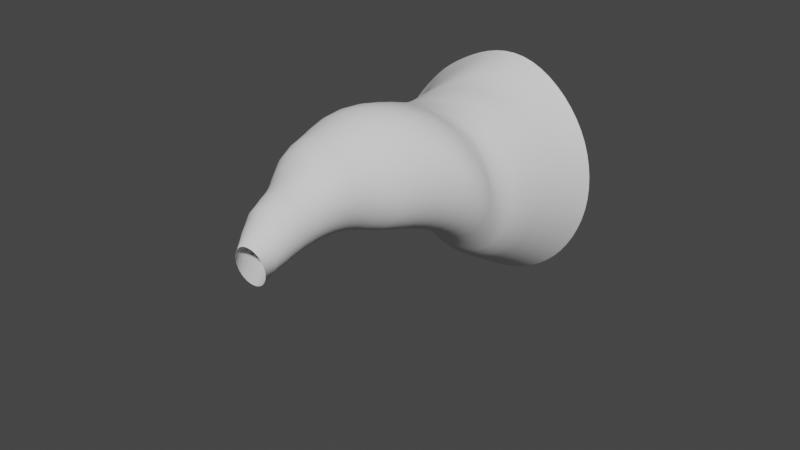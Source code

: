 # Source: Hurricane.blend  (saved by Blender 2.91.10; exported with 4.5.12 LTS)
import bpy
from mathutils import Matrix  # noqa: F401  (used for matrix-valued properties, if any)

bpy.ops.wm.read_factory_settings(use_empty=True)
scene = bpy.context.scene
scene.name = 'Scene'

# ---- collections
col_collection = bpy.data.collections.new('Collection'); scene.collection.children.link(col_collection)

# ---- world
world_world = bpy.data.worlds.new('World'); scene.world = world_world
world_world.use_nodes = True; world_world.node_tree.nodes.clear()
_N = world_world.node_tree.nodes; _L = world_world.node_tree.links
n0 = _N.new('ShaderNodeOutputWorld'); n0.name = 'World Output'; n0.location = (300, 300)
n1 = _N.new('ShaderNodeBackground'); n1.name = 'Background'; n1.location = (10, 300)
n1.inputs[0].default_value = (0.05088, 0.05088, 0.05088, 1.0)
_L.new(n1.outputs[0], n0.inputs[0])
n0.is_active_output = True
world_world.color = (0.05088, 0.05088, 0.05088)
world_world.use_sun_shadow = False
world_world.sun_shadow_jitter_overblur = 0.0

# ---- meshes
me_cylinder = bpy.data.meshes.new('Cylinder')
me_cylinder.from_pydata([(1.773, 1.627, 0.4733), (-0.07667, -2.013, 0.02123), (1.828, 1.63, 0.2148), (-0.08959, -2.009, -0.01564), (1.827, 1.64, -0.0507), (-0.1094, -2.005, -0.05024), (1.771, 1.658, -0.3126), (-0.1354, -2.0, -0.08124), (1.663, 1.684, -0.5597), (-0.1666, -1.995, -0.1075), (1.508, 1.714, -0.7815), (-0.2017, -1.989, -0.1279), (1.313, 1.75, -0.9687), (-0.2394, -1.983, -0.1417), (1.087, 1.788, -1.114), (-0.2783, -1.977, -0.1484), (0.8371, 1.827, -1.211), (-0.3168, -1.972, -0.1478), (0.5731, 1.867, -1.258), (-0.3535, -1.967, -0.1398), (0.3035, 1.905, -1.253), (-0.387, -1.963, -0.1248), (0.04863, 1.939, -1.179), (-0.416, -1.959, -0.1033), (-0.1681, 1.964, -1.037), (-0.4394, -1.957, -0.07617), (-0.3406, 1.982, -0.8516), (-0.4562, -1.956, -0.04445), (-0.4716, 1.992, -0.6413), (-0.4659, -1.956, -0.00936), (-0.5831, 2.0, -0.4278), (-0.468, -1.957, 0.02776), (-0.6766, 2.005, -0.2102), (-0.4625, -1.959, 0.06547), (-0.7277, 2.003, 0.0195), (-0.4496, -1.963, 0.1023), (-0.7584, 1.998, 0.2514), (-0.4297, -1.967, 0.1369), (-0.7638, 1.99, 0.4869), (-0.4038, -1.972, 0.1679), (-0.7255, 1.975, 0.7231), (-0.3726, -1.977, 0.1942), (-0.6249, 1.952, 0.9475), (-0.3375, -1.983, 0.2146), (-0.451, 1.919, 1.139), (-0.2998, -1.989, 0.2284), (-0.2238, 1.881, 1.285), (-0.2609, -1.995, 0.2351), (0.02906, 1.841, 1.384), (-0.2224, -2.0, 0.2345), (0.2978, 1.801, 1.434), (-0.1856, -2.005, 0.2265), (0.5698, 1.762, 1.431), (-0.1521, -2.009, 0.2115), (0.8347, 1.726, 1.374), (-0.1231, -2.013, 0.19), (1.087, 1.694, 1.271), (-0.09978, -2.015, 0.1629), (1.312, 1.668, 1.12), (-0.08294, -2.016, 0.1312), (1.506, 1.648, 0.931), (-0.07328, -2.016, 0.09606), (1.663, 1.634, 0.7148), (-0.07116, -2.015, 0.05894), (1.194, 0.9733, 0.6631), (0.8793, 0.7236, 0.8862), (-0.006952, 0.508, 1.092), (-0.5178, 0.2545, 0.9804), (-0.9373, -0.01008, 0.6249), (-1.072, -0.2939, 0.2585), (-1.001, -0.5745, -0.1003), (-0.8855, -0.8493, -0.3345), (-0.5148, -1.216, -0.3509), (-0.2011, -1.636, -0.3254), (-0.2646, -1.626, -0.3501), (-0.5747, -1.208, -0.3253), (-0.9351, -0.8452, -0.2569), (-1.016, -0.5761, -0.006703), (-1.043, -0.3022, 0.3649), (-0.855, -0.02591, 0.7287), (-0.3937, 0.2344, 1.042), (0.1395, 0.486, 1.117), (1.003, 0.7112, 0.7507), (1.287, 0.9673, 0.4767), (-0.3326, -1.616, -0.363), (-0.6282, -1.202, -0.2895), (-0.9694, -0.8436, -0.1726), (-1.015, -0.58, 0.08923), (-0.9934, -0.3135, 0.471), (-0.753, -0.04399, 0.8174), (-0.2686, 0.2148, 1.084), (0.283, 0.4659, 1.107), (1.087, 0.7045, 0.615), (1.336, 0.9677, 0.2866), (-0.4024, -1.606, -0.3635), (-0.6743, -1.197, -0.2446), (-0.988, -0.8444, -0.08404), (-0.998, -0.5862, 0.1866), (-0.9208, -0.3279, 0.573), (-0.6339, -0.06377, 0.8872), (-0.1425, 0.196, 1.103), (0.4184, 0.4482, 1.064), (1.138, 0.7022, 0.4887), (1.345, 0.9737, 0.09996), (-0.4716, -1.597, -0.3518), (-0.7126, -1.194, -0.1923), (-0.9912, -0.8476, 0.007255), (-0.9634, -0.5949, 0.2826), (-0.8247, -0.3453, 0.6651), (-0.5012, -0.0846, 0.9343), (-0.01577, 0.1782, 1.094), (0.5341, 0.4343, 0.9969), (1.161, 0.7032, 0.3782), (1.319, 0.9844, -0.07607), (-0.5375, -1.588, -0.3281), (-0.7414, -1.192, -0.1337), (-0.9777, -0.853, 0.09807), (-0.9106, -0.6061, 0.3735), (-0.7048, -0.3654, 0.7411), (-0.3597, -0.1057, 0.9553), (0.1084, 0.162, 1.055), (0.6284, 0.4241, 0.9121), (1.165, 0.7067, 0.2752), (1.266, 0.9981, -0.2343), (-0.5975, -1.581, -0.2934), (-0.7599, -1.192, -0.07023), (-0.9486, -0.8607, 0.1864), (-0.8406, -0.6193, 0.4546), (-0.5632, -0.3877, 0.7932), (-0.2152, -0.1261, 0.9479), (0.2247, 0.1479, 0.9905), (0.7024, 0.4174, 0.8134), (1.152, 0.7122, 0.1826), (1.195, 1.014, -0.3715), (-0.6494, -1.575, -0.2489), (-0.7674, -1.193, -0.003663), (-0.9048, -0.8703, 0.2721), (-0.7533, -0.6344, 0.5226), (-0.4065, -0.4109, 0.8136), (-0.07537, -0.1446, 0.9107), (0.3264, 0.1365, 0.9087), (0.7544, 0.4143, 0.7029), (1.124, 0.7193, 0.1041), (1.111, 1.03, -0.4876), (-0.6911, -1.571, -0.1963), (-0.763, -1.197, 0.06397), (-0.8457, -0.8818, 0.351), (-0.6508, -0.651, 0.5727), (-0.2607, -0.4312, 0.7996), (0.0522, -0.1603, 0.8454), (0.4094, 0.1287, 0.8052), (0.7839, 0.4148, 0.583), (1.085, 0.7276, 0.03413), (1.018, 1.047, -0.584), (-0.721, -1.569, -0.1375), (-0.746, -1.202, 0.1303), (-0.7707, -0.8952, 0.4183), (-0.537, -0.6684, 0.6002), (-0.1285, -0.4484, 0.7548), (0.1597, -0.1722, 0.7565), (0.47, 0.1248, 0.6838), (0.7929, 0.4184, 0.4577), (1.034, 0.7379, -0.04212), (0.9191, 1.065, -0.6646), (-0.7378, -1.569, -0.07483), (-0.7166, -1.208, 0.1927), (-0.6807, -0.91, 0.4675), (-0.4191, -0.6853, 0.6012), (-0.01096, -0.4623, 0.6812), (0.2448, -0.18, 0.6462), (0.5088, 0.1247, 0.5462), (0.7791, 0.4255, 0.3269), (0.9687, 0.7505, -0.1263), (0.8132, 1.082, -0.7321), (-0.7408, -1.572, -0.01057), (-0.6754, -1.216, 0.249), (-0.5819, -0.9252, 0.495), (-0.3072, -0.7003, 0.5754), (0.08663, -0.4724, 0.5828), (0.3065, -0.1838, 0.5174), (0.5237, 0.1283, 0.398), (0.7441, 0.4358, 0.1905), (0.8892, 0.7654, -0.2163), (0.6978, 1.101, -0.7887), (-0.7299, -1.576, 0.05278), (-0.6234, -1.226, 0.2971), (-0.4793, -0.9402, 0.5013), (-0.2044, -0.713, 0.5246), (0.1583, -0.4781, 0.4656), (0.3394, -0.1828, 0.3725), (0.5139, 0.1358, 0.243), (0.6885, 0.4492, 0.05153), (0.7909, 0.7834, -0.3146), (0.5675, 1.122, -0.8368), (-0.7053, -1.581, 0.1128), (-0.5622, -1.236, 0.3348), (-0.3763, -0.9542, 0.4827), (-0.1134, -0.7231, 0.4508), (0.2026, -0.4792, 0.3333), (0.3436, -0.1774, 0.2171), (0.4807, 0.1466, 0.08785), (0.6142, 0.4651, -0.08104), (0.6701, 0.8046, -0.4152), (0.4217, 1.144, -0.8663), (-0.6681, -1.589, 0.1671), (-0.4937, -1.247, 0.3601), (-0.279, -0.9663, 0.4373), (-0.03859, -0.7302, 0.3573), (0.2192, -0.476, 0.1913), (0.3197, -0.1679, 0.06429), (0.4254, 0.1603, -0.05774), (0.5186, 0.4839, -0.2114), (0.5303, 0.828, -0.5023), (0.2668, 1.166, -0.8643), (-0.6196, -1.598, 0.2135), (-0.4207, -1.258, 0.3711), (-0.1922, -0.976, 0.368), (0.0143, -0.7335, 0.2493), (0.2081, -0.4689, 0.04931), (0.2706, -0.1553, -0.07805), (0.3461, 0.1768, -0.191), (0.4035, 0.505, -0.3311), (0.3783, 0.8522, -0.5643), (0.08914, 1.191, -0.8556), (-0.5617, -1.607, 0.2502), (-0.3461, -1.268, 0.3669), (-0.1194, -0.9834, 0.292), (0.04251, -0.733, 0.1337), (0.172, -0.4584, -0.08553), (0.1967, -0.1398, -0.2038), (0.2405, 0.1966, -0.3105), (0.2738, 0.5273, -0.4259), (0.2033, 0.8794, -0.6198), (-0.09219, 1.215, -0.807), (-0.4968, -1.618, 0.2757), (-0.2733, -1.278, 0.3467), (-0.06322, -0.988, 0.2025), (0.04713, -0.729, 0.01445), (0.1131, -0.4453, -0.2061), (0.09759, -0.1214, -0.312), (0.1192, 0.2175, -0.4007), (0.1338, 0.5497, -0.4872), (0.0277, 0.905, -0.632), (-0.2565, 1.234, -0.7072), (-0.4274, -1.628, 0.289), (-0.2058, -1.286, 0.311), (-0.0251, -0.9895, 0.1027), (0.02782, -0.7217, -0.1009), (0.03104, -0.4294, -0.3115), (-0.01515, -0.1022, -0.3919), (-0.01333, 0.2386, -0.4561), (-0.02581, 0.574, -0.5249), (-0.1364, 0.9271, -0.5978), (-0.3982, 1.249, -0.5659), (-0.3562, -1.638, 0.2895), (-0.1471, -1.292, 0.2608), (-0.006865, -0.988, -0.002803), (-0.01313, -0.7116, -0.209), (-0.06726, -0.412, -0.3966), (-0.1387, -0.08245, -0.4438), (-0.1581, 0.2603, -0.4805), (-0.1841, 0.5964, -0.5182), (-0.2988, 0.9477, -0.5312), (-0.5196, 1.26, -0.3936), (-0.2862, -1.648, 0.2772), (-0.1003, -1.297, 0.1982), (-0.009019, -0.9835, -0.1104), (-0.07297, -0.6993, -0.305), (-0.1794, -0.3934, -0.4619), (-0.2734, -0.0621, -0.4715), (-0.3105, 0.2818, -0.4726), (-0.3372, 0.6165, -0.4717), (-0.4409, 0.9638, -0.4227), (-0.6263, 1.267, -0.1954), (-0.22, -1.656, 0.2525), (-0.06779, -1.299, 0.1271), (-0.03191, -0.9761, -0.2158), (-0.1482, -0.6854, -0.3855), (-0.2997, -0.3745, -0.5054), (-0.4144, -0.04181, -0.4743), (-0.465, 0.3023, -0.4309), (-0.4864, 0.6347, -0.3906), (-0.5539, 0.9742, -0.2744), (-0.6891, 1.267, 0.03591), (-0.1602, -1.664, 0.2166), (-0.05083, -1.298, 0.05072), (-0.07512, -0.966, -0.3145), (-0.2354, -0.6705, -0.4483), (-0.4231, -0.356, -0.5258), (-0.5521, -0.02308, -0.4494), (-0.6093, 0.3199, -0.3544), (-0.6175, 0.6489, -0.2739), (-0.6415, 0.9796, -0.0936), (-0.6893, 1.257, 0.2899), (-0.1091, -1.669, 0.1709), (-0.04997, -1.295, -0.02732), (-0.1374, -0.9537, -0.4022), (-0.3313, -0.655, -0.4919), (-0.5453, -0.3386, -0.5233), (-0.6811, -0.006606, -0.3991), (-0.7315, 0.3331, -0.2439), (-0.7111, 0.6564, -0.1235), (-0.6805, 0.9768, 0.1208), (-0.6456, 1.241, 0.5498), (-0.06866, -1.673, 0.1171), (-0.0648, -1.29, -0.1033), (-0.2053, -0.9416, -0.463), (-0.4322, -0.6397, -0.5148), (-0.6624, -0.3229, -0.4985), (-0.7946, 0.006723, -0.3247), (-0.8242, 0.3409, -0.1062), (-0.7619, 0.6569, 0.04841), (-0.654, 0.9637, 0.3573), (-0.5457, 1.217, 0.8006), (-0.04028, -1.674, 0.05752), (-0.09399, -1.283, -0.1736), (-0.2822, -0.9289, -0.5047), (-0.5337, -0.6251, -0.5167), (-0.7707, -0.3092, -0.4524), (-0.8908, 0.01683, -0.2312), (-0.8856, 0.3437, 0.04811), (-0.7687, 0.6508, 0.2282), (-0.5588, 0.9408, 0.5945), (-0.3811, 1.185, 1.019), (-0.02496, -1.674, -0.005589), (-0.1362, -1.275, -0.2361), (-0.3705, -0.9153, -0.5312), (-0.6324, -0.6117, -0.498), (-0.8672, -0.298, -0.3868), (-0.9672, 0.02349, -0.1223), (-0.9143, 0.3415, 0.2095), (-0.7315, 0.6385, 0.4059), (-0.427, 0.9132, 0.8193), (-0.136, 1.144, 1.162), (-0.02319, -1.672, -0.06977), (-0.1894, -1.265, -0.2887), (-0.4658, -0.9013, -0.5404), (-0.7237, -0.6001, -0.4609), (-0.9489, -0.2895, -0.3038), (-1.022, 0.02664, -0.003095), (-0.9086, 0.3343, 0.3714), (-0.6558, 0.6212, 0.5708), (-0.243, 0.8795, 1.007), (0.1458, 1.102, 1.217), (-0.03499, -1.668, -0.1326), (-0.2502, -1.255, -0.3283), (-0.564, -0.8876, -0.531), (-0.8047, -0.5906, -0.4085), (-1.013, -0.2841, -0.207), (-1.051, 0.02586, 0.1249), (-0.8718, 0.3229, 0.527), (-0.5545, 0.601, 0.7173), (-0.0009871, 0.8405, 1.118), (0.4211, 1.063, 1.201), (-0.05985, -1.662, -0.1916), (-0.3153, -1.244, -0.3539), (-0.6585, -0.8751, -0.5038), (-0.8733, -0.5833, -0.3442), (-1.059, -0.2818, -0.09819), (-1.057, 0.02148, 0.256), (-0.8115, 0.3088, 0.6683), (-0.4401, 0.5795, 0.8475), (0.2564, 0.8025, 1.149), (0.6729, 1.03, 1.125), (-0.09681, -1.655, -0.2447), (-0.3834, -1.234, -0.3664), (-0.7463, -0.8643, -0.4601), (-0.9294, -0.5782, -0.2697), (-1.084, -0.2828, 0.01903), (-1.039, 0.01391, 0.385), (-0.7307, 0.2924, 0.7923), (-0.3103, 0.5565, 0.9603), (0.5032, 0.769, 1.102), (0.8877, 1.004, 1.001), (-0.1445, -1.646, -0.2899), (-0.4509, -1.224, -0.3652), (-0.8221, -0.8557, -0.403), (-0.9721, -0.5753, -0.1882), (-1.088, -0.287, 0.1401), (-0.9988, 0.003244, 0.5095), (-0.6319, 0.2741, 0.8969), (-0.1629, 0.5322, 1.044), (0.7127, 0.7427, 1.008), (1.061, 0.9852, 0.8418)], [], [(73, 1, 3, 74), (74, 3, 5, 84), (84, 5, 7, 94), (94, 7, 9, 104), (104, 9, 11, 114), (114, 11, 13, 124), (124, 13, 15, 134), (134, 15, 17, 144), (144, 17, 19, 154), (154, 19, 21, 164), (164, 21, 23, 174), (174, 23, 25, 184), (184, 25, 27, 194), (194, 27, 29, 204), (204, 29, 31, 214), (214, 31, 33, 224), (224, 33, 35, 234), (234, 35, 37, 244), (244, 37, 39, 254), (254, 39, 41, 264), (264, 41, 43, 274), (274, 43, 45, 284), (284, 45, 47, 294), (294, 47, 49, 304), (304, 49, 51, 314), (314, 51, 53, 324), (324, 53, 55, 334), (334, 55, 57, 344), (344, 57, 59, 354), (354, 59, 61, 364), (364, 61, 63, 374), (374, 63, 1, 73), (62, 383, 64, 0), (383, 382, 65, 64), (382, 381, 66, 65), (381, 380, 67, 66), (380, 379, 68, 67), (379, 378, 69, 68), (378, 377, 70, 69), (377, 376, 71, 70), (376, 375, 72, 71), (375, 374, 73, 72), (60, 373, 383, 62), (373, 372, 382, 383), (372, 371, 381, 382), (371, 370, 380, 381), (370, 369, 379, 380), (369, 368, 378, 379), (368, 367, 377, 378), (367, 366, 376, 377), (366, 365, 375, 376), (365, 364, 374, 375), (58, 363, 373, 60), (363, 362, 372, 373), (362, 361, 371, 372), (361, 360, 370, 371), (360, 359, 369, 370), (359, 358, 368, 369), (358, 357, 367, 368), (357, 356, 366, 367), (356, 355, 365, 366), (355, 354, 364, 365), (56, 353, 363, 58), (353, 352, 362, 363), (352, 351, 361, 362), (351, 350, 360, 361), (350, 349, 359, 360), (349, 348, 358, 359), (348, 347, 357, 358), (347, 346, 356, 357), (346, 345, 355, 356), (345, 344, 354, 355), (54, 343, 353, 56), (343, 342, 352, 353), (342, 341, 351, 352), (341, 340, 350, 351), (340, 339, 349, 350), (339, 338, 348, 349), (338, 337, 347, 348), (337, 336, 346, 347), (336, 335, 345, 346), (335, 334, 344, 345), (52, 333, 343, 54), (333, 332, 342, 343), (332, 331, 341, 342), (331, 330, 340, 341), (330, 329, 339, 340), (329, 328, 338, 339), (328, 327, 337, 338), (327, 326, 336, 337), (326, 325, 335, 336), (325, 324, 334, 335), (50, 323, 333, 52), (323, 322, 332, 333), (322, 321, 331, 332), (321, 320, 330, 331), (320, 319, 329, 330), (319, 318, 328, 329), (318, 317, 327, 328), (317, 316, 326, 327), (316, 315, 325, 326), (315, 314, 324, 325), (48, 313, 323, 50), (313, 312, 322, 323), (312, 311, 321, 322), (311, 310, 320, 321), (310, 309, 319, 320), (309, 308, 318, 319), (308, 307, 317, 318), (307, 306, 316, 317), (306, 305, 315, 316), (305, 304, 314, 315), (46, 303, 313, 48), (303, 302, 312, 313), (302, 301, 311, 312), (301, 300, 310, 311), (300, 299, 309, 310), (299, 298, 308, 309), (298, 297, 307, 308), (297, 296, 306, 307), (296, 295, 305, 306), (295, 294, 304, 305), (44, 293, 303, 46), (293, 292, 302, 303), (292, 291, 301, 302), (291, 290, 300, 301), (290, 289, 299, 300), (289, 288, 298, 299), (288, 287, 297, 298), (287, 286, 296, 297), (286, 285, 295, 296), (285, 284, 294, 295), (42, 283, 293, 44), (283, 282, 292, 293), (282, 281, 291, 292), (281, 280, 290, 291), (280, 279, 289, 290), (279, 278, 288, 289), (278, 277, 287, 288), (277, 276, 286, 287), (276, 275, 285, 286), (275, 274, 284, 285), (40, 273, 283, 42), (273, 272, 282, 283), (272, 271, 281, 282), (271, 270, 280, 281), (270, 269, 279, 280), (269, 268, 278, 279), (268, 267, 277, 278), (267, 266, 276, 277), (266, 265, 275, 276), (265, 264, 274, 275), (38, 263, 273, 40), (263, 262, 272, 273), (262, 261, 271, 272), (261, 260, 270, 271), (260, 259, 269, 270), (259, 258, 268, 269), (258, 257, 267, 268), (257, 256, 266, 267), (256, 255, 265, 266), (255, 254, 264, 265), (36, 253, 263, 38), (253, 252, 262, 263), (252, 251, 261, 262), (251, 250, 260, 261), (250, 249, 259, 260), (249, 248, 258, 259), (248, 247, 257, 258), (247, 246, 256, 257), (246, 245, 255, 256), (245, 244, 254, 255), (34, 243, 253, 36), (243, 242, 252, 253), (242, 241, 251, 252), (241, 240, 250, 251), (240, 239, 249, 250), (239, 238, 248, 249), (238, 237, 247, 248), (237, 236, 246, 247), (236, 235, 245, 246), (235, 234, 244, 245), (32, 233, 243, 34), (233, 232, 242, 243), (232, 231, 241, 242), (231, 230, 240, 241), (230, 229, 239, 240), (229, 228, 238, 239), (228, 227, 237, 238), (227, 226, 236, 237), (226, 225, 235, 236), (225, 224, 234, 235), (30, 223, 233, 32), (223, 222, 232, 233), (222, 221, 231, 232), (221, 220, 230, 231), (220, 219, 229, 230), (219, 218, 228, 229), (218, 217, 227, 228), (217, 216, 226, 227), (216, 215, 225, 226), (215, 214, 224, 225), (28, 213, 223, 30), (213, 212, 222, 223), (212, 211, 221, 222), (211, 210, 220, 221), (210, 209, 219, 220), (209, 208, 218, 219), (208, 207, 217, 218), (207, 206, 216, 217), (206, 205, 215, 216), (205, 204, 214, 215), (26, 203, 213, 28), (203, 202, 212, 213), (202, 201, 211, 212), (201, 200, 210, 211), (200, 199, 209, 210), (199, 198, 208, 209), (198, 197, 207, 208), (197, 196, 206, 207), (196, 195, 205, 206), (195, 194, 204, 205), (24, 193, 203, 26), (193, 192, 202, 203), (192, 191, 201, 202), (191, 190, 200, 201), (190, 189, 199, 200), (189, 188, 198, 199), (188, 187, 197, 198), (187, 186, 196, 197), (186, 185, 195, 196), (185, 184, 194, 195), (22, 183, 193, 24), (183, 182, 192, 193), (182, 181, 191, 192), (181, 180, 190, 191), (180, 179, 189, 190), (179, 178, 188, 189), (178, 177, 187, 188), (177, 176, 186, 187), (176, 175, 185, 186), (175, 174, 184, 185), (20, 173, 183, 22), (173, 172, 182, 183), (172, 171, 181, 182), (171, 170, 180, 181), (170, 169, 179, 180), (169, 168, 178, 179), (168, 167, 177, 178), (167, 166, 176, 177), (166, 165, 175, 176), (165, 164, 174, 175), (18, 163, 173, 20), (163, 162, 172, 173), (162, 161, 171, 172), (161, 160, 170, 171), (160, 159, 169, 170), (159, 158, 168, 169), (158, 157, 167, 168), (157, 156, 166, 167), (156, 155, 165, 166), (155, 154, 164, 165), (16, 153, 163, 18), (153, 152, 162, 163), (152, 151, 161, 162), (151, 150, 160, 161), (150, 149, 159, 160), (149, 148, 158, 159), (148, 147, 157, 158), (147, 146, 156, 157), (146, 145, 155, 156), (145, 144, 154, 155), (14, 143, 153, 16), (143, 142, 152, 153), (142, 141, 151, 152), (141, 140, 150, 151), (140, 139, 149, 150), (139, 138, 148, 149), (138, 137, 147, 148), (137, 136, 146, 147), (136, 135, 145, 146), (135, 134, 144, 145), (12, 133, 143, 14), (133, 132, 142, 143), (132, 131, 141, 142), (131, 130, 140, 141), (130, 129, 139, 140), (129, 128, 138, 139), (128, 127, 137, 138), (127, 126, 136, 137), (126, 125, 135, 136), (125, 124, 134, 135), (10, 123, 133, 12), (123, 122, 132, 133), (122, 121, 131, 132), (121, 120, 130, 131), (120, 119, 129, 130), (119, 118, 128, 129), (118, 117, 127, 128), (117, 116, 126, 127), (116, 115, 125, 126), (115, 114, 124, 125), (8, 113, 123, 10), (113, 112, 122, 123), (112, 111, 121, 122), (111, 110, 120, 121), (110, 109, 119, 120), (109, 108, 118, 119), (108, 107, 117, 118), (107, 106, 116, 117), (106, 105, 115, 116), (105, 104, 114, 115), (6, 103, 113, 8), (103, 102, 112, 113), (102, 101, 111, 112), (101, 100, 110, 111), (100, 99, 109, 110), (99, 98, 108, 109), (98, 97, 107, 108), (97, 96, 106, 107), (96, 95, 105, 106), (95, 94, 104, 105), (4, 93, 103, 6), (93, 92, 102, 103), (92, 91, 101, 102), (91, 90, 100, 101), (90, 89, 99, 100), (89, 88, 98, 99), (88, 87, 97, 98), (87, 86, 96, 97), (86, 85, 95, 96), (85, 84, 94, 95), (2, 83, 93, 4), (83, 82, 92, 93), (82, 81, 91, 92), (81, 80, 90, 91), (80, 79, 89, 90), (79, 78, 88, 89), (78, 77, 87, 88), (77, 76, 86, 87), (76, 75, 85, 86), (75, 74, 84, 85), (0, 64, 83, 2), (64, 65, 82, 83), (65, 66, 81, 82), (66, 67, 80, 81), (67, 68, 79, 80), (68, 69, 78, 79), (69, 70, 77, 78), (70, 71, 76, 77), (71, 72, 75, 76), (72, 73, 74, 75)])
me_cylinder.polygons.foreach_set('use_smooth', [True] * 352)
_uv = me_cylinder.uv_layers.new(name='UVMap')
_uv.uv.foreach_set('vector', [1.0, 0.06069, 1.0, 0.01061, 0.9688, 0.01061, 0.9688, 0.06069, 0.9688, 0.06069, 0.9688, 0.01061, 0.9375, 0.01061, 0.9375, 0.06069, 0.9375, 0.06069, 0.9375, 0.01061, 0.9062, 0.01061, 0.9062, 0.06069, 0.9062, 0.06069, 0.9062, 0.01061, 0.875, 0.01061, 0.875, 0.06069, 0.875, 0.06069, 0.875, 0.01061, 0.8438, 0.01061, 0.8438, 0.06069, 0.8438, 0.06069, 0.8438, 0.01061, 0.8125, 0.01061, 0.8125, 0.06069, 0.8125, 0.06069, 0.8125, 0.01061, 0.7812, 0.01061, 0.7812, 0.06069, 0.7812, 0.06069, 0.7812, 0.01061, 0.75, 0.01061, 0.75, 0.06069, 0.75, 0.06069, 0.75, 0.01061, 0.7188, 0.01061, 0.7187, 0.06069, 0.7187, 0.06069, 0.7188, 0.01061, 0.6875, 0.01061, 0.6875, 0.06069, 0.6875, 0.06069, 0.6875, 0.01061, 0.6562, 0.01061, 0.6562, 0.06069, 0.6562, 0.06069, 0.6562, 0.01061, 0.625, 0.01061, 0.625, 0.06069, 0.625, 0.06069, 0.625, 0.01061, 0.5938, 0.01061, 0.5938, 0.06069, 0.5938, 0.06069, 0.5938, 0.01061, 0.5625, 0.01061, 0.5625, 0.06069, 0.5625, 0.06069, 0.5625, 0.01061, 0.5312, 0.01061, 0.5312, 0.06069, 0.5312, 0.06069, 0.5312, 0.01061, 0.5, 0.01061, 0.5, 0.06069, 0.5, 0.06069, 0.5, 0.01061, 0.4688, 0.01061, 0.4687, 0.06069, 0.4687, 0.06069, 0.4688, 0.01061, 0.4375, 0.01061, 0.4375, 0.06069, 0.4375, 0.06069, 0.4375, 0.01061, 0.4062, 0.01061, 0.4062, 0.06069, 0.4062, 0.06069, 0.4062, 0.01061, 0.375, 0.01061, 0.375, 0.06069, 0.375, 0.06069, 0.375, 0.01061, 0.3438, 0.01061, 0.3438, 0.06069, 0.3438, 0.06069, 0.3438, 0.01061, 0.3125, 0.01061, 0.3125, 0.06069, 0.3125, 0.06069, 0.3125, 0.01061, 0.2812, 0.01061, 0.2812, 0.06069, 0.2812, 0.06069, 0.2812, 0.01061, 0.25, 0.01061, 0.25, 0.06069, 0.25, 0.06069, 0.25, 0.01061, 0.2188, 0.01061, 0.2188, 0.06069, 0.2188, 0.06069, 0.2188, 0.01061, 0.1875, 0.01061, 0.1875, 0.06069, 0.1875, 0.06069, 0.1875, 0.01061, 0.1562, 0.01061, 0.1562, 0.06069, 0.1562, 0.06069, 0.1562, 0.01061, 0.125, 0.01061, 0.125, 0.06069, 0.125, 0.06069, 0.125, 0.01061, 0.09375, 0.01061, 0.09375, 0.06069, 0.09375, 0.06069, 0.09375, 0.01061, 0.0625, 0.01061, 0.0625, 0.06069, 0.0625, 0.06069, 0.0625, 0.01061, 0.03125, 0.01061, 0.03125, 0.06069, 0.03125, 0.06069, 0.03125, 0.01061, 0.0, 0.01061, 0.0, 0.06069, 0.03125, 0.9972, 0.03125, 0.8679, 0.0, 0.8679, 0.0, 0.9972, 0.03125, 0.8679, 0.03125, 0.7782, 0.0, 0.7782, 0.0, 0.8679, 0.03125, 0.7782, 0.03125, 0.6885, 0.0, 0.6885, 0.0, 0.7782, 0.03125, 0.6885, 0.03125, 0.5988, 0.0, 0.5988, 0.0, 0.6885, 0.03125, 0.5988, 0.03125, 0.5091, 0.0, 0.5091, 0.0, 0.5988, 0.03125, 0.5091, 0.03125, 0.4195, 0.0, 0.4195, 0.0, 0.5091, 0.03125, 0.4195, 0.03125, 0.3298, 0.0, 0.3298, 0.0, 0.4195, 0.03125, 0.3298, 0.03125, 0.2401, 0.0, 0.2401, 0.0, 0.3298, 0.03125, 0.2401, 0.03125, 0.1504, 0.0, 0.1504, 0.0, 0.2401, 0.03125, 0.1504, 0.03125, 0.06069, 0.0, 0.06069, 0.0, 0.1504, 0.0625, 0.9972, 0.0625, 0.8679, 0.03125, 0.8679, 0.03125, 0.9972, 0.0625, 0.8679, 0.0625, 0.7782, 0.03125, 0.7782, 0.03125, 0.8679, 0.0625, 0.7782, 0.0625, 0.6885, 0.03125, 0.6885, 0.03125, 0.7782, 0.0625, 0.6885, 0.0625, 0.5988, 0.03125, 0.5988, 0.03125, 0.6885, 0.0625, 0.5988, 0.0625, 0.5091, 0.03125, 0.5091, 0.03125, 0.5988, 0.0625, 0.5091, 0.0625, 0.4195, 0.03125, 0.4195, 0.03125, 0.5091, 0.0625, 0.4195, 0.0625, 0.3298, 0.03125, 0.3298, 0.03125, 0.4195, 0.0625, 0.3298, 0.0625, 0.2401, 0.03125, 0.2401, 0.03125, 0.3298, 0.0625, 0.2401, 0.0625, 0.1504, 0.03125, 0.1504, 0.03125, 0.2401, 0.0625, 0.1504, 0.0625, 0.06069, 0.03125, 0.06069, 0.03125, 0.1504, 0.09375, 0.9972, 0.09375, 0.8679, 0.0625, 0.8679, 0.0625, 0.9972, 0.09375, 0.8679, 0.09375, 0.7782, 0.0625, 0.7782, 0.0625, 0.8679, 0.09375, 0.7782, 0.09375, 0.6885, 0.0625, 0.6885, 0.0625, 0.7782, 0.09375, 0.6885, 0.09375, 0.5988, 0.0625, 0.5988, 0.0625, 0.6885, 0.09375, 0.5988, 0.09375, 0.5091, 0.0625, 0.5091, 0.0625, 0.5988, 0.09375, 0.5091, 0.09375, 0.4195, 0.0625, 0.4195, 0.0625, 0.5091, 0.09375, 0.4195, 0.09375, 0.3298, 0.0625, 0.3298, 0.0625, 0.4195, 0.09375, 0.3298, 0.09375, 0.2401, 0.0625, 0.2401, 0.0625, 0.3298, 0.09375, 0.2401, 0.09375, 0.1504, 0.0625, 0.1504, 0.0625, 0.2401, 0.09375, 0.1504, 0.09375, 0.06069, 0.0625, 0.06069, 0.0625, 0.1504, 0.125, 0.9972, 0.125, 0.8679, 0.09375, 0.8679, 0.09375, 0.9972, 0.125, 0.8679, 0.125, 0.7782, 0.09375, 0.7782, 0.09375, 0.8679, 0.125, 0.7782, 0.125, 0.6885, 0.09375, 0.6885, 0.09375, 0.7782, 0.125, 0.6885, 0.125, 0.5988, 0.09375, 0.5988, 0.09375, 0.6885, 0.125, 0.5988, 0.125, 0.5091, 0.09375, 0.5091, 0.09375, 0.5988, 0.125, 0.5091, 0.125, 0.4195, 0.09375, 0.4195, 0.09375, 0.5091, 0.125, 0.4195, 0.125, 0.3298, 0.09375, 0.3298, 0.09375, 0.4195, 0.125, 0.3298, 0.125, 0.2401, 0.09375, 0.2401, 0.09375, 0.3298, 0.125, 0.2401, 0.125, 0.1504, 0.09375, 0.1504, 0.09375, 0.2401, 0.125, 0.1504, 0.125, 0.06069, 0.09375, 0.06069, 0.09375, 0.1504, 0.1562, 0.9972, 0.1562, 0.8679, 0.125, 0.8679, 0.125, 0.9972, 0.1562, 0.8679, 0.1562, 0.7782, 0.125, 0.7782, 0.125, 0.8679, 0.1562, 0.7782, 0.1562, 0.6885, 0.125, 0.6885, 0.125, 0.7782, 0.1562, 0.6885, 0.1562, 0.5988, 0.125, 0.5988, 0.125, 0.6885, 0.1562, 0.5988, 0.1562, 0.5091, 0.125, 0.5091, 0.125, 0.5988, 0.1562, 0.5091, 0.1562, 0.4195, 0.125, 0.4195, 0.125, 0.5091, 0.1562, 0.4195, 0.1562, 0.3298, 0.125, 0.3298, 0.125, 0.4195, 0.1562, 0.3298, 0.1562, 0.2401, 0.125, 0.2401, 0.125, 0.3298, 0.1562, 0.2401, 0.1562, 0.1504, 0.125, 0.1504, 0.125, 0.2401, 0.1562, 0.1504, 0.1562, 0.06069, 0.125, 0.06069, 0.125, 0.1504, 0.1875, 0.9972, 0.1875, 0.8679, 0.1562, 0.8679, 0.1562, 0.9972, 0.1875, 0.8679, 0.1875, 0.7782, 0.1562, 0.7782, 0.1562, 0.8679, 0.1875, 0.7782, 0.1875, 0.6885, 0.1562, 0.6885, 0.1562, 0.7782, 0.1875, 0.6885, 0.1875, 0.5988, 0.1562, 0.5988, 0.1562, 0.6885, 0.1875, 0.5988, 0.1875, 0.5091, 0.1562, 0.5091, 0.1562, 0.5988, 0.1875, 0.5091, 0.1875, 0.4195, 0.1562, 0.4195, 0.1562, 0.5091, 0.1875, 0.4195, 0.1875, 0.3298, 0.1562, 0.3298, 0.1562, 0.4195, 0.1875, 0.3298, 0.1875, 0.2401, 0.1562, 0.2401, 0.1562, 0.3298, 0.1875, 0.2401, 0.1875, 0.1504, 0.1562, 0.1504, 0.1562, 0.2401, 0.1875, 0.1504, 0.1875, 0.06069, 0.1562, 0.06069, 0.1562, 0.1504, 0.2188, 0.9972, 0.2188, 0.8679, 0.1875, 0.8679, 0.1875, 0.9972, 0.2188, 0.8679, 0.2187, 0.7782, 0.1875, 0.7782, 0.1875, 0.8679, 0.2187, 0.7782, 0.2188, 0.6885, 0.1875, 0.6885, 0.1875, 0.7782, 0.2188, 0.6885, 0.2187, 0.5988, 0.1875, 0.5988, 0.1875, 0.6885, 0.2187, 0.5988, 0.2187, 0.5091, 0.1875, 0.5091, 0.1875, 0.5988, 0.2187, 0.5091, 0.2188, 0.4195, 0.1875, 0.4195, 0.1875, 0.5091, 0.2188, 0.4195, 0.2187, 0.3298, 0.1875, 0.3298, 0.1875, 0.4195, 0.2187, 0.3298, 0.2188, 0.2401, 0.1875, 0.2401, 0.1875, 0.3298, 0.2188, 0.2401, 0.2187, 0.1504, 0.1875, 0.1504, 0.1875, 0.2401, 0.2187, 0.1504, 0.2188, 0.06069, 0.1875, 0.06069, 0.1875, 0.1504, 0.25, 0.9972, 0.25, 0.8679, 0.2188, 0.8679, 0.2188, 0.9972, 0.25, 0.8679, 0.25, 0.7782, 0.2187, 0.7782, 0.2188, 0.8679, 0.25, 0.7782, 0.25, 0.6885, 0.2188, 0.6885, 0.2187, 0.7782, 0.25, 0.6885, 0.25, 0.5988, 0.2187, 0.5988, 0.2188, 0.6885, 0.25, 0.5988, 0.25, 0.5091, 0.2187, 0.5091, 0.2187, 0.5988, 0.25, 0.5091, 0.25, 0.4195, 0.2188, 0.4195, 0.2187, 0.5091, 0.25, 0.4195, 0.25, 0.3298, 0.2187, 0.3298, 0.2188, 0.4195, 0.25, 0.3298, 0.25, 0.2401, 0.2188, 0.2401, 0.2187, 0.3298, 0.25, 0.2401, 0.25, 0.1504, 0.2187, 0.1504, 0.2188, 0.2401, 0.25, 0.1504, 0.25, 0.06069, 0.2188, 0.06069, 0.2187, 0.1504, 0.2812, 0.9972, 0.2812, 0.8679, 0.25, 0.8679, 0.25, 0.9972, 0.2812, 0.8679, 0.2812, 0.7782, 0.25, 0.7782, 0.25, 0.8679, 0.2812, 0.7782, 0.2812, 0.6885, 0.25, 0.6885, 0.25, 0.7782, 0.2812, 0.6885, 0.2812, 0.5988, 0.25, 0.5988, 0.25, 0.6885, 0.2812, 0.5988, 0.2812, 0.5091, 0.25, 0.5091, 0.25, 0.5988, 0.2812, 0.5091, 0.2812, 0.4195, 0.25, 0.4195, 0.25, 0.5091, 0.2812, 0.4195, 0.2812, 0.3298, 0.25, 0.3298, 0.25, 0.4195, 0.2812, 0.3298, 0.2812, 0.2401, 0.25, 0.2401, 0.25, 0.3298, 0.2812, 0.2401, 0.2812, 0.1504, 0.25, 0.1504, 0.25, 0.2401, 0.2812, 0.1504, 0.2812, 0.06069, 0.25, 0.06069, 0.25, 0.1504, 0.3125, 0.9972, 0.3125, 0.8679, 0.2812, 0.8679, 0.2812, 0.9972, 0.3125, 0.8679, 0.3125, 0.7782, 0.2812, 0.7782, 0.2812, 0.8679, 0.3125, 0.7782, 0.3125, 0.6885, 0.2812, 0.6885, 0.2812, 0.7782, 0.3125, 0.6885, 0.3125, 0.5988, 0.2812, 0.5988, 0.2812, 0.6885, 0.3125, 0.5988, 0.3125, 0.5091, 0.2812, 0.5091, 0.2812, 0.5988, 0.3125, 0.5091, 0.3125, 0.4195, 0.2812, 0.4195, 0.2812, 0.5091, 0.3125, 0.4195, 0.3125, 0.3298, 0.2812, 0.3298, 0.2812, 0.4195, 0.3125, 0.3298, 0.3125, 0.2401, 0.2812, 0.2401, 0.2812, 0.3298, 0.3125, 0.2401, 0.3125, 0.1504, 0.2812, 0.1504, 0.2812, 0.2401, 0.3125, 0.1504, 0.3125, 0.06069, 0.2812, 0.06069, 0.2812, 0.1504, 0.3438, 0.9972, 0.3438, 0.8679, 0.3125, 0.8679, 0.3125, 0.9972, 0.3438, 0.8679, 0.3438, 0.7782, 0.3125, 0.7782, 0.3125, 0.8679, 0.3438, 0.7782, 0.3437, 0.6885, 0.3125, 0.6885, 0.3125, 0.7782, 0.3437, 0.6885, 0.3438, 0.5988, 0.3125, 0.5988, 0.3125, 0.6885, 0.3438, 0.5988, 0.3438, 0.5091, 0.3125, 0.5091, 0.3125, 0.5988, 0.3438, 0.5091, 0.3438, 0.4195, 0.3125, 0.4195, 0.3125, 0.5091, 0.3438, 0.4195, 0.3438, 0.3298, 0.3125, 0.3298, 0.3125, 0.4195, 0.3438, 0.3298, 0.3438, 0.2401, 0.3125, 0.2401, 0.3125, 0.3298, 0.3438, 0.2401, 0.3437, 0.1504, 0.3125, 0.1504, 0.3125, 0.2401, 0.3437, 0.1504, 0.3438, 0.06069, 0.3125, 0.06069, 0.3125, 0.1504, 0.375, 0.9972, 0.375, 0.8679, 0.3438, 0.8679, 0.3438, 0.9972, 0.375, 0.8679, 0.375, 0.7782, 0.3438, 0.7782, 0.3438, 0.8679, 0.375, 0.7782, 0.375, 0.6885, 0.3437, 0.6885, 0.3438, 0.7782, 0.375, 0.6885, 0.375, 0.5988, 0.3438, 0.5988, 0.3437, 0.6885, 0.375, 0.5988, 0.375, 0.5091, 0.3438, 0.5091, 0.3438, 0.5988, 0.375, 0.5091, 0.375, 0.4195, 0.3438, 0.4195, 0.3438, 0.5091, 0.375, 0.4195, 0.375, 0.3298, 0.3438, 0.3298, 0.3438, 0.4195, 0.375, 0.3298, 0.375, 0.2401, 0.3438, 0.2401, 0.3438, 0.3298, 0.375, 0.2401, 0.375, 0.1504, 0.3437, 0.1504, 0.3438, 0.2401, 0.375, 0.1504, 0.375, 0.06069, 0.3438, 0.06069, 0.3437, 0.1504, 0.4062, 0.9972, 0.4062, 0.8679, 0.375, 0.8679, 0.375, 0.9972, 0.4062, 0.8679, 0.4062, 0.7782, 0.375, 0.7782, 0.375, 0.8679, 0.4062, 0.7782, 0.4063, 0.6885, 0.375, 0.6885, 0.375, 0.7782, 0.4063, 0.6885, 0.4062, 0.5988, 0.375, 0.5988, 0.375, 0.6885, 0.4062, 0.5988, 0.4062, 0.5091, 0.375, 0.5091, 0.375, 0.5988, 0.4062, 0.5091, 0.4062, 0.4195, 0.375, 0.4195, 0.375, 0.5091, 0.4062, 0.4195, 0.4062, 0.3298, 0.375, 0.3298, 0.375, 0.4195, 0.4062, 0.3298, 0.4062, 0.2401, 0.375, 0.2401, 0.375, 0.3298, 0.4062, 0.2401, 0.4062, 0.1504, 0.375, 0.1504, 0.375, 0.2401, 0.4062, 0.1504, 0.4062, 0.06069, 0.375, 0.06069, 0.375, 0.1504, 0.4375, 0.9972, 0.4375, 0.8679, 0.4062, 0.8679, 0.4062, 0.9972, 0.4375, 0.8679, 0.4375, 0.7782, 0.4062, 0.7782, 0.4062, 0.8679, 0.4375, 0.7782, 0.4375, 0.6885, 0.4063, 0.6885, 0.4062, 0.7782, 0.4375, 0.6885, 0.4375, 0.5988, 0.4062, 0.5988, 0.4063, 0.6885, 0.4375, 0.5988, 0.4375, 0.5091, 0.4062, 0.5091, 0.4062, 0.5988, 0.4375, 0.5091, 0.4375, 0.4195, 0.4062, 0.4195, 0.4062, 0.5091, 0.4375, 0.4195, 0.4375, 0.3298, 0.4062, 0.3298, 0.4062, 0.4195, 0.4375, 0.3298, 0.4375, 0.2401, 0.4062, 0.2401, 0.4062, 0.3298, 0.4375, 0.2401, 0.4375, 0.1504, 0.4062, 0.1504, 0.4062, 0.2401, 0.4375, 0.1504, 0.4375, 0.06069, 0.4062, 0.06069, 0.4062, 0.1504, 0.4688, 0.9972, 0.4688, 0.8679, 0.4375, 0.8679, 0.4375, 0.9972, 0.4688, 0.8679, 0.4688, 0.7782, 0.4375, 0.7782, 0.4375, 0.8679, 0.4688, 0.7782, 0.4688, 0.6885, 0.4375, 0.6885, 0.4375, 0.7782, 0.4688, 0.6885, 0.4688, 0.5988, 0.4375, 0.5988, 0.4375, 0.6885, 0.4688, 0.5988, 0.4688, 0.5091, 0.4375, 0.5091, 0.4375, 0.5988, 0.4688, 0.5091, 0.4687, 0.4195, 0.4375, 0.4195, 0.4375, 0.5091, 0.4687, 0.4195, 0.4688, 0.3298, 0.4375, 0.3298, 0.4375, 0.4195, 0.4688, 0.3298, 0.4688, 0.2401, 0.4375, 0.2401, 0.4375, 0.3298, 0.4688, 0.2401, 0.4687, 0.1504, 0.4375, 0.1504, 0.4375, 0.2401, 0.4687, 0.1504, 0.4687, 0.06069, 0.4375, 0.06069, 0.4375, 0.1504, 0.5, 0.9972, 0.5, 0.8679, 0.4688, 0.8679, 0.4688, 0.9972, 0.5, 0.8679, 0.5, 0.7782, 0.4688, 0.7782, 0.4688, 0.8679, 0.5, 0.7782, 0.5, 0.6885, 0.4688, 0.6885, 0.4688, 0.7782, 0.5, 0.6885, 0.5, 0.5988, 0.4688, 0.5988, 0.4688, 0.6885, 0.5, 0.5988, 0.5, 0.5091, 0.4688, 0.5091, 0.4688, 0.5988, 0.5, 0.5091, 0.5, 0.4195, 0.4687, 0.4195, 0.4688, 0.5091, 0.5, 0.4195, 0.5, 0.3298, 0.4688, 0.3298, 0.4687, 0.4195, 0.5, 0.3298, 0.5, 0.2401, 0.4688, 0.2401, 0.4688, 0.3298, 0.5, 0.2401, 0.5, 0.1504, 0.4687, 0.1504, 0.4688, 0.2401, 0.5, 0.1504, 0.5, 0.06069, 0.4687, 0.06069, 0.4687, 0.1504, 0.5312, 0.9972, 0.5312, 0.8679, 0.5, 0.8679, 0.5, 0.9972, 0.5312, 0.8679, 0.5312, 0.7782, 0.5, 0.7782, 0.5, 0.8679, 0.5312, 0.7782, 0.5313, 0.6885, 0.5, 0.6885, 0.5, 0.7782, 0.5313, 0.6885, 0.5312, 0.5988, 0.5, 0.5988, 0.5, 0.6885, 0.5312, 0.5988, 0.5312, 0.5091, 0.5, 0.5091, 0.5, 0.5988, 0.5312, 0.5091, 0.5312, 0.4195, 0.5, 0.4195, 0.5, 0.5091, 0.5312, 0.4195, 0.5312, 0.3298, 0.5, 0.3298, 0.5, 0.4195, 0.5312, 0.3298, 0.5312, 0.2401, 0.5, 0.2401, 0.5, 0.3298, 0.5312, 0.2401, 0.5312, 0.1504, 0.5, 0.1504, 0.5, 0.2401, 0.5312, 0.1504, 0.5312, 0.06069, 0.5, 0.06069, 0.5, 0.1504, 0.5625, 0.9972, 0.5625, 0.8679, 0.5312, 0.8679, 0.5312, 0.9972, 0.5625, 0.8679, 0.5625, 0.7782, 0.5312, 0.7782, 0.5312, 0.8679, 0.5625, 0.7782, 0.5625, 0.6885, 0.5313, 0.6885, 0.5312, 0.7782, 0.5625, 0.6885, 0.5625, 0.5988, 0.5312, 0.5988, 0.5313, 0.6885, 0.5625, 0.5988, 0.5625, 0.5091, 0.5312, 0.5091, 0.5312, 0.5988, 0.5625, 0.5091, 0.5625, 0.4195, 0.5312, 0.4195, 0.5312, 0.5091, 0.5625, 0.4195, 0.5625, 0.3298, 0.5312, 0.3298, 0.5312, 0.4195, 0.5625, 0.3298, 0.5625, 0.2401, 0.5312, 0.2401, 0.5312, 0.3298, 0.5625, 0.2401, 0.5625, 0.1504, 0.5312, 0.1504, 0.5312, 0.2401, 0.5625, 0.1504, 0.5625, 0.06069, 0.5312, 0.06069, 0.5312, 0.1504, 0.5938, 0.9972, 0.5938, 0.8679, 0.5625, 0.8679, 0.5625, 0.9972, 0.5938, 0.8679, 0.5938, 0.7782, 0.5625, 0.7782, 0.5625, 0.8679, 0.5938, 0.7782, 0.5938, 0.6885, 0.5625, 0.6885, 0.5625, 0.7782, 0.5938, 0.6885, 0.5938, 0.5988, 0.5625, 0.5988, 0.5625, 0.6885, 0.5938, 0.5988, 0.5938, 0.5091, 0.5625, 0.5091, 0.5625, 0.5988, 0.5938, 0.5091, 0.5937, 0.4195, 0.5625, 0.4195, 0.5625, 0.5091, 0.5937, 0.4195, 0.5937, 0.3298, 0.5625, 0.3298, 0.5625, 0.4195, 0.5937, 0.3298, 0.5937, 0.2401, 0.5625, 0.2401, 0.5625, 0.3298, 0.5937, 0.2401, 0.5937, 0.1504, 0.5625, 0.1504, 0.5625, 0.2401, 0.5937, 0.1504, 0.5938, 0.06069, 0.5625, 0.06069, 0.5625, 0.1504, 0.625, 0.9972, 0.625, 0.8679, 0.5938, 0.8679, 0.5938, 0.9972, 0.625, 0.8679, 0.625, 0.7782, 0.5938, 0.7782, 0.5938, 0.8679, 0.625, 0.7782, 0.625, 0.6885, 0.5938, 0.6885, 0.5938, 0.7782, 0.625, 0.6885, 0.625, 0.5988, 0.5938, 0.5988, 0.5938, 0.6885, 0.625, 0.5988, 0.625, 0.5091, 0.5938, 0.5091, 0.5938, 0.5988, 0.625, 0.5091, 0.625, 0.4195, 0.5937, 0.4195, 0.5938, 0.5091, 0.625, 0.4195, 0.625, 0.3298, 0.5937, 0.3298, 0.5937, 0.4195, 0.625, 0.3298, 0.625, 0.2401, 0.5937, 0.2401, 0.5937, 0.3298, 0.625, 0.2401, 0.625, 0.1504, 0.5937, 0.1504, 0.5937, 0.2401, 0.625, 0.1504, 0.625, 0.06069, 0.5938, 0.06069, 0.5937, 0.1504, 0.6562, 0.9972, 0.6562, 0.8679, 0.625, 0.8679, 0.625, 0.9972, 0.6562, 0.8679, 0.6562, 0.7782, 0.625, 0.7782, 0.625, 0.8679, 0.6562, 0.7782, 0.6563, 0.6885, 0.625, 0.6885, 0.625, 0.7782, 0.6563, 0.6885, 0.6562, 0.5988, 0.625, 0.5988, 0.625, 0.6885, 0.6562, 0.5988, 0.6562, 0.5091, 0.625, 0.5091, 0.625, 0.5988, 0.6562, 0.5091, 0.6562, 0.4195, 0.625, 0.4195, 0.625, 0.5091, 0.6562, 0.4195, 0.6562, 0.3298, 0.625, 0.3298, 0.625, 0.4195, 0.6562, 0.3298, 0.6562, 0.2401, 0.625, 0.2401, 0.625, 0.3298, 0.6562, 0.2401, 0.6562, 0.1504, 0.625, 0.1504, 0.625, 0.2401, 0.6562, 0.1504, 0.6562, 0.06069, 0.625, 0.06069, 0.625, 0.1504, 0.6875, 0.9972, 0.6875, 0.8679, 0.6562, 0.8679, 0.6562, 0.9972, 0.6875, 0.8679, 0.6875, 0.7782, 0.6562, 0.7782, 0.6562, 0.8679, 0.6875, 0.7782, 0.6875, 0.6885, 0.6563, 0.6885, 0.6562, 0.7782, 0.6875, 0.6885, 0.6875, 0.5988, 0.6562, 0.5988, 0.6563, 0.6885, 0.6875, 0.5988, 0.6875, 0.5091, 0.6562, 0.5091, 0.6562, 0.5988, 0.6875, 0.5091, 0.6875, 0.4195, 0.6562, 0.4195, 0.6562, 0.5091, 0.6875, 0.4195, 0.6875, 0.3298, 0.6562, 0.3298, 0.6562, 0.4195, 0.6875, 0.3298, 0.6875, 0.2401, 0.6562, 0.2401, 0.6562, 0.3298, 0.6875, 0.2401, 0.6875, 0.1504, 0.6562, 0.1504, 0.6562, 0.2401, 0.6875, 0.1504, 0.6875, 0.06069, 0.6562, 0.06069, 0.6562, 0.1504, 0.7188, 0.9972, 0.7188, 0.8679, 0.6875, 0.8679, 0.6875, 0.9972, 0.7188, 0.8679, 0.7188, 0.7782, 0.6875, 0.7782, 0.6875, 0.8679, 0.7188, 0.7782, 0.7187, 0.6885, 0.6875, 0.6885, 0.6875, 0.7782, 0.7187, 0.6885, 0.7188, 0.5988, 0.6875, 0.5988, 0.6875, 0.6885, 0.7188, 0.5988, 0.7187, 0.5091, 0.6875, 0.5091, 0.6875, 0.5988, 0.7187, 0.5091, 0.7188, 0.4195, 0.6875, 0.4195, 0.6875, 0.5091, 0.7188, 0.4195, 0.7188, 0.3298, 0.6875, 0.3298, 0.6875, 0.4195, 0.7188, 0.3298, 0.7188, 0.2401, 0.6875, 0.2401, 0.6875, 0.3298, 0.7188, 0.2401, 0.7187, 0.1504, 0.6875, 0.1504, 0.6875, 0.2401, 0.7187, 0.1504, 0.7187, 0.06069, 0.6875, 0.06069, 0.6875, 0.1504, 0.75, 0.9972, 0.75, 0.8679, 0.7188, 0.8679, 0.7188, 0.9972, 0.75, 0.8679, 0.75, 0.7782, 0.7188, 0.7782, 0.7188, 0.8679, 0.75, 0.7782, 0.75, 0.6885, 0.7187, 0.6885, 0.7188, 0.7782, 0.75, 0.6885, 0.75, 0.5988, 0.7188, 0.5988, 0.7187, 0.6885, 0.75, 0.5988, 0.75, 0.5091, 0.7187, 0.5091, 0.7188, 0.5988, 0.75, 0.5091, 0.75, 0.4195, 0.7188, 0.4195, 0.7187, 0.5091, 0.75, 0.4195, 0.75, 0.3298, 0.7188, 0.3298, 0.7188, 0.4195, 0.75, 0.3298, 0.75, 0.2401, 0.7188, 0.2401, 0.7188, 0.3298, 0.75, 0.2401, 0.75, 0.1504, 0.7187, 0.1504, 0.7188, 0.2401, 0.75, 0.1504, 0.75, 0.06069, 0.7187, 0.06069, 0.7187, 0.1504, 0.7812, 0.9972, 0.7812, 0.8679, 0.75, 0.8679, 0.75, 0.9972, 0.7812, 0.8679, 0.7812, 0.7782, 0.75, 0.7782, 0.75, 0.8679, 0.7812, 0.7782, 0.7812, 0.6885, 0.75, 0.6885, 0.75, 0.7782, 0.7812, 0.6885, 0.7812, 0.5988, 0.75, 0.5988, 0.75, 0.6885, 0.7812, 0.5988, 0.7812, 0.5091, 0.75, 0.5091, 0.75, 0.5988, 0.7812, 0.5091, 0.7812, 0.4195, 0.75, 0.4195, 0.75, 0.5091, 0.7812, 0.4195, 0.7813, 0.3298, 0.75, 0.3298, 0.75, 0.4195, 0.7813, 0.3298, 0.7812, 0.2401, 0.75, 0.2401, 0.75, 0.3298, 0.7812, 0.2401, 0.7812, 0.1504, 0.75, 0.1504, 0.75, 0.2401, 0.7812, 0.1504, 0.7812, 0.06069, 0.75, 0.06069, 0.75, 0.1504, 0.8125, 0.9972, 0.8125, 0.8679, 0.7812, 0.8679, 0.7812, 0.9972, 0.8125, 0.8679, 0.8125, 0.7782, 0.7812, 0.7782, 0.7812, 0.8679, 0.8125, 0.7782, 0.8125, 0.6885, 0.7812, 0.6885, 0.7812, 0.7782, 0.8125, 0.6885, 0.8125, 0.5988, 0.7812, 0.5988, 0.7812, 0.6885, 0.8125, 0.5988, 0.8125, 0.5091, 0.7812, 0.5091, 0.7812, 0.5988, 0.8125, 0.5091, 0.8125, 0.4195, 0.7812, 0.4195, 0.7812, 0.5091, 0.8125, 0.4195, 0.8125, 0.3298, 0.7813, 0.3298, 0.7812, 0.4195, 0.8125, 0.3298, 0.8125, 0.2401, 0.7812, 0.2401, 0.7813, 0.3298, 0.8125, 0.2401, 0.8125, 0.1504, 0.7812, 0.1504, 0.7812, 0.2401, 0.8125, 0.1504, 0.8125, 0.06069, 0.7812, 0.06069, 0.7812, 0.1504, 0.8438, 0.9972, 0.8438, 0.8679, 0.8125, 0.8679, 0.8125, 0.9972, 0.8438, 0.8679, 0.8437, 0.7782, 0.8125, 0.7782, 0.8125, 0.8679, 0.8437, 0.7782, 0.8437, 0.6885, 0.8125, 0.6885, 0.8125, 0.7782, 0.8437, 0.6885, 0.8438, 0.5988, 0.8125, 0.5988, 0.8125, 0.6885, 0.8438, 0.5988, 0.8438, 0.5091, 0.8125, 0.5091, 0.8125, 0.5988, 0.8438, 0.5091, 0.8438, 0.4195, 0.8125, 0.4195, 0.8125, 0.5091, 0.8438, 0.4195, 0.8438, 0.3298, 0.8125, 0.3298, 0.8125, 0.4195, 0.8438, 0.3298, 0.8438, 0.2401, 0.8125, 0.2401, 0.8125, 0.3298, 0.8438, 0.2401, 0.8438, 0.1504, 0.8125, 0.1504, 0.8125, 0.2401, 0.8438, 0.1504, 0.8438, 0.06069, 0.8125, 0.06069, 0.8125, 0.1504, 0.875, 0.9972, 0.875, 0.8679, 0.8438, 0.8679, 0.8438, 0.9972, 0.875, 0.8679, 0.875, 0.7782, 0.8437, 0.7782, 0.8438, 0.8679, 0.875, 0.7782, 0.875, 0.6885, 0.8437, 0.6885, 0.8437, 0.7782, 0.875, 0.6885, 0.875, 0.5988, 0.8438, 0.5988, 0.8437, 0.6885, 0.875, 0.5988, 0.875, 0.5091, 0.8438, 0.5091, 0.8438, 0.5988, 0.875, 0.5091, 0.875, 0.4195, 0.8438, 0.4195, 0.8438, 0.5091, 0.875, 0.4195, 0.875, 0.3298, 0.8438, 0.3298, 0.8438, 0.4195, 0.875, 0.3298, 0.875, 0.2401, 0.8438, 0.2401, 0.8438, 0.3298, 0.875, 0.2401, 0.875, 0.1504, 0.8438, 0.1504, 0.8438, 0.2401, 0.875, 0.1504, 0.875, 0.06069, 0.8438, 0.06069, 0.8438, 0.1504, 0.9062, 0.9972, 0.9062, 0.8679, 0.875, 0.8679, 0.875, 0.9972, 0.9062, 0.8679, 0.9062, 0.7782, 0.875, 0.7782, 0.875, 0.8679, 0.9062, 0.7782, 0.9062, 0.6885, 0.875, 0.6885, 0.875, 0.7782, 0.9062, 0.6885, 0.9062, 0.5988, 0.875, 0.5988, 0.875, 0.6885, 0.9062, 0.5988, 0.9063, 0.5091, 0.875, 0.5091, 0.875, 0.5988, 0.9063, 0.5091, 0.9062, 0.4195, 0.875, 0.4195, 0.875, 0.5091, 0.9062, 0.4195, 0.9062, 0.3298, 0.875, 0.3298, 0.875, 0.4195, 0.9062, 0.3298, 0.9062, 0.2401, 0.875, 0.2401, 0.875, 0.3298, 0.9062, 0.2401, 0.9062, 0.1504, 0.875, 0.1504, 0.875, 0.2401, 0.9062, 0.1504, 0.9062, 0.06069, 0.875, 0.06069, 0.875, 0.1504, 0.9375, 0.9972, 0.9375, 0.8679, 0.9062, 0.8679, 0.9062, 0.9972, 0.9375, 0.8679, 0.9375, 0.7782, 0.9062, 0.7782, 0.9062, 0.8679, 0.9375, 0.7782, 0.9375, 0.6885, 0.9062, 0.6885, 0.9062, 0.7782, 0.9375, 0.6885, 0.9375, 0.5988, 0.9062, 0.5988, 0.9062, 0.6885, 0.9375, 0.5988, 0.9375, 0.5091, 0.9063, 0.5091, 0.9062, 0.5988, 0.9375, 0.5091, 0.9375, 0.4195, 0.9062, 0.4195, 0.9063, 0.5091, 0.9375, 0.4195, 0.9375, 0.3298, 0.9062, 0.3298, 0.9062, 0.4195, 0.9375, 0.3298, 0.9375, 0.2401, 0.9062, 0.2401, 0.9062, 0.3298, 0.9375, 0.2401, 0.9375, 0.1504, 0.9062, 0.1504, 0.9062, 0.2401, 0.9375, 0.1504, 0.9375, 0.06069, 0.9062, 0.06069, 0.9062, 0.1504, 0.9688, 0.9972, 0.9687, 0.8679, 0.9375, 0.8679, 0.9375, 0.9972, 0.9687, 0.8679, 0.9687, 0.7782, 0.9375, 0.7782, 0.9375, 0.8679, 0.9687, 0.7782, 0.9688, 0.6885, 0.9375, 0.6885, 0.9375, 0.7782, 0.9688, 0.6885, 0.9687, 0.5988, 0.9375, 0.5988, 0.9375, 0.6885, 0.9687, 0.5988, 0.9688, 0.5091, 0.9375, 0.5091, 0.9375, 0.5988, 0.9688, 0.5091, 0.9688, 0.4195, 0.9375, 0.4195, 0.9375, 0.5091, 0.9688, 0.4195, 0.9688, 0.3298, 0.9375, 0.3298, 0.9375, 0.4195, 0.9688, 0.3298, 0.9688, 0.2401, 0.9375, 0.2401, 0.9375, 0.3298, 0.9688, 0.2401, 0.9687, 0.1504, 0.9375, 0.1504, 0.9375, 0.2401, 0.9687, 0.1504, 0.9688, 0.06069, 0.9375, 0.06069, 0.9375, 0.1504, 1.0, 0.9972, 1.0, 0.8679, 0.9687, 0.8679, 0.9688, 0.9972, 1.0, 0.8679, 1.0, 0.7782, 0.9687, 0.7782, 0.9687, 0.8679, 1.0, 0.7782, 1.0, 0.6885, 0.9688, 0.6885, 0.9687, 0.7782, 1.0, 0.6885, 1.0, 0.5988, 0.9687, 0.5988, 0.9688, 0.6885, 1.0, 0.5988, 1.0, 0.5091, 0.9688, 0.5091, 0.9687, 0.5988, 1.0, 0.5091, 1.0, 0.4195, 0.9688, 0.4195, 0.9688, 0.5091, 1.0, 0.4195, 1.0, 0.3298, 0.9688, 0.3298, 0.9688, 0.4195, 1.0, 0.3298, 1.0, 0.2401, 0.9688, 0.2401, 0.9688, 0.3298, 1.0, 0.2401, 1.0, 0.1504, 0.9687, 0.1504, 0.9688, 0.2401, 1.0, 0.1504, 1.0, 0.06069, 0.9688, 0.06069, 0.9687, 0.1504])
me_cylinder.use_remesh_fix_poles = True
me_cylinder.use_remesh_preserve_attributes = False
me_cylinder.use_mirror_vertex_groups = False
me_cylinder.update()

# ---- objects
ob_cylinder = bpy.data.objects.new('Cylinder', me_cylinder)

# ---- transforms, parenting, visibility, modifiers, constraints
ob_cylinder.location = (0.0, 0.0, 0.0)
ob_cylinder.rotation_euler = (3.438, 1.98, -2.778)
ob_cylinder.scale = (0.6626, 0.6626, 0.6626)
ob_cylinder.lineart.crease_threshold = 0.0
_m = ob_cylinder.modifiers.new('Subdivision', 'SUBSURF')
_m.uv_smooth = 'PRESERVE_CORNERS'
_m.quality = 1
_m.render_levels = 1

# ---- collection membership
col_collection.objects.link(ob_cylinder)

# ---- scene / render settings (as saved in the file)
scene.frame_start = 1; scene.frame_end = 250; scene.frame_set(2)
scene.render.engine = 'BLENDER_EEVEE_NEXT'
scene.cycles.use_denoising = False
scene.cycles.samples = 128
scene.cycles.sampling_pattern = 'TABULATED_SOBOL'
scene.cycles.use_adaptive_sampling = False
scene.cycles.use_light_tree = False
scene.view_settings.view_transform = 'Filmic'
bpy.context.view_layer.update()

# ---- added for rendering (the .blend has no active camera and no usable light): camera, sun
cam_auto = bpy.data.cameras.new('AutoCamera')
cam_auto.lens = 50.0
cam_auto.sensor_width = 36.0
cam_auto.clip_end = 1000.0
ob_auto_camera = bpy.data.objects.new('AutoCamera', cam_auto)
scene.collection.objects.link(ob_auto_camera)
ob_auto_camera.location = (4.61023, -5.32443, 3.36869)
ob_auto_camera.rotation_euler = (1.09748, -7.21219e-08, 0.694738)
scene.camera = ob_auto_camera
light_auto_sun = bpy.data.lights.new('AutoSun', 'SUN')
light_auto_sun.energy = 3.0
light_auto_sun.angle = 0.0523599
ob_auto_sun = bpy.data.objects.new('AutoSun', light_auto_sun)
scene.collection.objects.link(ob_auto_sun)
ob_auto_sun.rotation_euler = (0.872665, 0.174533, 0.523599)
bpy.context.view_layer.update()
